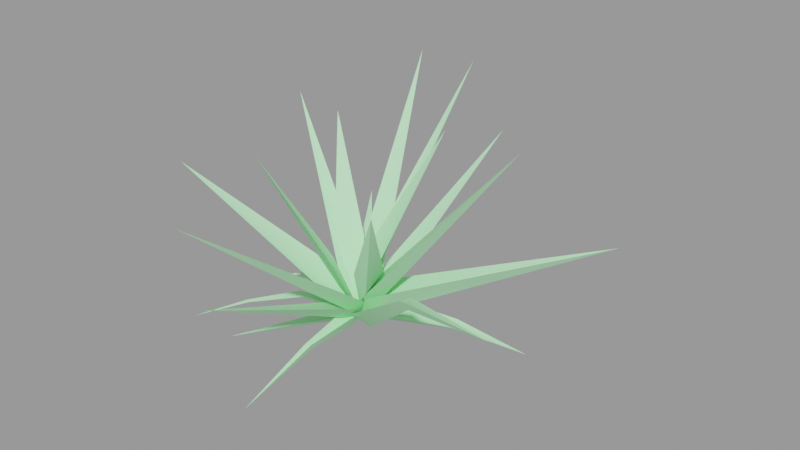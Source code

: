 # Source: spikeplant01.blend  (saved by Blender 2.92.15; exported with 4.5.12 LTS)
import bpy
from mathutils import Matrix  # noqa: F401  (used for matrix-valued properties, if any)

bpy.ops.wm.read_factory_settings(use_empty=True)
scene = bpy.context.scene
scene.name = 'spikeplant01.qc'

# ---- collections
col_spikeplant01 = bpy.data.collections.new('spikeplant01'); scene.collection.children.link(col_spikeplant01)

# ---- materials (node trees are filled in below, after node groups)
mat_spikeplant01 = bpy.data.materials.new('spikeplant01')
mat_spikeplant01.use_transparent_shadow = False
mat_spikeplant01.diffuse_color = (0.5243, 0.9993, 0.5696, 1.0)

# ---- material node trees

# ---- meshes
me_spikeplant01_reference = bpy.data.meshes.new('spikeplant01_reference')
me_spikeplant01_reference.from_pydata([(-0.003555, 0.06546, 2.119), (0.9089, 2.846, 8.771), (3.685, -0.1127, 5.123), (38.47, -1.513, 49.6), (1.89, -0.1906, 6.667), (3.956, -4.098, 9.079), (2.934, 0.1153, 11.04), (0.04707, 3.101, 7.831), (1.399, 34.94, 48.55), (-0.07582, -0.5897, 3.25), (-1.552, 4.685, 4.078), (-3.056, 3.828, 2.035), (-23.85, 30.23, 11.97), (-0.06066, -0.04993, 1.112), (-25.88, 0.5277, 0.9899), (-16.41, 0.225, 3.972), (-16.83, -0.9874, 5.121), (-3.253, -0.008046, 1.101), (-4.092, -2.579, 3.616), (0.8267, -0.5024, 0.9882), (-3.145, -0.1418, 2.714), (-4.049, 1.899, 3.315), (-16.81, 1.251, 5.035), (-16.36, 0.2311, 4.547), (4.338, -7.435, 15.78), (5.073, -4.792, 10.29), (14.96, -14.06, 34.23), (0.1219, -1.244, 4.424), (-2.415, 3.379, 17.66), (-3.447, 0.8381, 12.17), (-15.85, 10.66, 40.28), (-6.305, -1.473, 17.34), (-2.63, 0.4212, 9.491), (0.3384, 0.9198, 8.767), (4.872, 1.668, 17.66), (2.153, 2.026, 12.17), (8.381, 16.44, 40.28), (-0.8047, 4.209, 17.34), (-4.923, 1.021, 4.797), (-3.027, -3.02, 6.63), (0.008918, -4.944, 4.533), (-0.2813, -46.42, 39.88), (0.06651, -0.6221, 2.537), (50.41, -25.88, 28.07), (20.54, -12.47, 18.17), (21.97, -11.86, 16.41), (1.251, -5.075, 4.183), (4.998, -3.484, 1.632), (0.9658, -1.433, 0.7401), (12.81, 31.4, 1.264), (8.602, 17.26, 4.213), (7.195, 17.39, 2.545), (2.676, 2.001, 1.666), (1.228, 2.839, 0.444), (-0.07043, 0.02144, 1.285), (5.728, 18.45, 4.171), (-1.706, 4.972, 3.695), (1.207, 2.938, 2.184), (7.185, 17.44, 3.415), (-0.8581, 4.248, 5.733), (-3.78, 2.52, 3.461), (-29.12, 18.83, 22.07), (0.06131, -0.02431, 2.898), (3.726, 3.071, 5.781), (0.6958, 4.602, 2.542), (0.1735, 49.22, 27.89), (0.6219, -0.005519, 1.347), (2.221, 2.647, 7.012), (-1.418, 3.257, 4.825), (-17.29, 40.95, 45.67), (-0.04824, -0.005773, 1.557), (4.38, -4.023, 8.546), (3.467, 0.003777, 4.862), (-0.573, -0.6569, 0.5578), (49.26, 16.88, 27.08), (2.059, 4.393, 8.474), (4.301, 0.6669, 3.225), (-3.443, -5.138, 5.389), (0.008918, -5.477, 2.983), (-0.2813, -42.31, 21.89), (0.06651, -0.8698, 1.789), (-5.037, 1.689, 4.126), (-2.333, -0.5564, 2.717), (-0.4986, -0.7698, 2.875), (-17.05, 0.3695, 9.84), (-4.868, -2.488, 4.247), (7.647, -2.169, 15.45), (-3.409, 0.6909, 14.94), (-2.828, -0.5733, 2.357), (2.02, 1.953, 14.94), (-1.196, -5.711, 3.8), (0.2903, -4.608, 2.24), (0.03362, -0.002849, 1.286), (0.9795, -18.58, 3.412), (1.824, -17.77, 3.115), (3.989, -37.79, 0.07786), (34.36, 10.62, 0.2123), (18.59, 6.025, 2.374), (18.97, 7.775, 3.84), (2.225, 0.9049, 0.8752), (1.863, 5.712, 3.861), (-0.02536, 0.0619, 1.058), (21.55, -10.32, 18.23), (21.33, -11.61, 17.21), (4.005, -0.03446, 3.997), (3.308, -2.81, 3.72), (2.053, 1.043, 2.398), (4.37, -0.3544, 3.082), (19.78, 4.793, 3.467), (18.85, 6.029, 3.098), (-1.489, -2.11, 2.318), (-9.442, -8.87, 7.469), (-8.384, -9.221, 7.251), (-16.72, -17.13, 6.339), (-16.21, -17.33, 6.361), (-24.68, -25.16, 3.039), (-15.86, -17.74, 6.286), (-7.559, -9.953, 7.178), (-0.2526, -3.208, 2.734), (0.4003, -0.2964, 0.8444), (-3.077, -1.583, 3.171), (-0.8305, 1.717, 6.118), (-4.298, 0.7423, 6.638), (0.8155, 0.7435, 1.42), (-0.5309, -4.171, 2.637), (-1.618, -2.167, 0.6192), (-16.58, -22.72, 0.06247), (-3.354, -1.941, 2.809), (-1.588, -2.233, 1.763), (0.1008, -0.01175, 2.206), (-1.271, -5.844, 5.511), (-3.587, -2.658, 3.894), (-32.51, -18.59, 33.65), (-2.794, -1.689, 4.757), (-4.656, 1.374, 7.942), (3.2, -2.928, 6.742), (-0.1101, -3.466, 5.507), (5.018, -4.651, 13.05), (-4.172, -1.023, 5.273), (-2.64, 1.927, 3.813), (0.3456, -4.64, 0.5146), (2.011, -17.4, 2.359), (-3.071, 2.903, 4.422), (0.8103, 3.321, 4.995), (2.157, -5.45, 3.796), (2.619, -18.53, 3.782), (0.03703, 0.1766, 2.118), (-2.791, -3.019, 7.034), (-2.898, 0.8651, 5.876), (-29.5, 13.37, 40.51), (-1.776, 0.8737, 6.643), (-2.043, 3.012, 9.543), (3.2, -3.887, 5.516), (-0.1101, -4.197, 4.205), (-2.414, 3.191, 4.004), (-1.856, -2.572, 1.863), (-8.629, -9.529, 6.597), (-16.16, -17.35, 6.002), (0.1219, -0.6916, 1.409), (-0.7592, -7.099, 14.38), (-2.997, -4.183, 9.211), (-13.19, -16.15, 39.87), (-5.511, -3.086, 14.7), (-2.849, -4.149, 11.98), (-0.2526, -3.208, 2.734), (-7.559, -9.953, 7.178), (-7.559, -9.953, 7.178), (-7.559, -9.953, 7.178), (-7.559, -9.953, 7.178), (-15.86, -17.74, 6.286), (-7.559, -9.953, 7.178), (-15.86, -17.74, 6.286), (-15.86, -17.74, 6.286)], [], [(0, 1, 2), (3, 2, 1), (3, 4, 5), (5, 4, 0), (0, 4, 1), (1, 4, 3), (6, 7, 8), (9, 7, 6), (10, 11, 12), (13, 11, 10), (14, 15, 16), (17, 16, 15), (17, 18, 16), (19, 18, 17), (20, 21, 22), (21, 20, 19), (19, 20, 18), (18, 20, 23), (18, 23, 16), (14, 16, 23), (20, 22, 23), (14, 23, 22), (24, 25, 26), (27, 25, 24), (28, 29, 30), (27, 29, 28), (27, 31, 29), (30, 29, 31), (0, 2, 5), (5, 2, 3), (32, 33, 8), (8, 33, 6), (6, 33, 9), (9, 33, 32), (34, 35, 36), (27, 35, 34), (27, 37, 35), (36, 35, 37), (12, 11, 38), (13, 38, 11), (14, 22, 15), (21, 15, 22), (21, 17, 15), (19, 17, 21), (39, 40, 41), (42, 40, 39), (43, 44, 45), (46, 45, 44), (46, 47, 45), (48, 47, 46), (49, 50, 51), (52, 51, 50), (52, 53, 51), (54, 53, 52), (49, 51, 55), (53, 55, 51), (53, 56, 55), (54, 56, 53), (57, 52, 50), (52, 57, 54), (54, 57, 56), (56, 57, 58), (56, 58, 55), (49, 55, 58), (49, 58, 50), (57, 50, 58), (59, 60, 61), (62, 60, 59), (63, 64, 65), (66, 64, 63), (67, 68, 69), (70, 68, 67), (71, 72, 73), (74, 72, 71), (75, 72, 74), (73, 72, 75), (71, 76, 74), (73, 76, 71), (77, 78, 79), (80, 78, 77), (81, 82, 83), (84, 82, 81), (85, 82, 84), (83, 82, 85), (26, 25, 86), (27, 86, 25), (28, 87, 27), (27, 87, 31), (31, 87, 30), (30, 87, 28), (83, 85, 88), (84, 88, 85), (81, 88, 84), (83, 88, 81), (36, 89, 34), (34, 89, 27), (27, 89, 37), (37, 89, 36), (90, 91, 92), (91, 90, 93), (91, 93, 94), (95, 94, 93), (96, 97, 98), (99, 98, 97), (99, 100, 98), (101, 100, 99), (43, 102, 103), (104, 103, 102), (104, 105, 103), (48, 105, 104), (46, 105, 48), (105, 46, 44), (105, 44, 103), (43, 103, 44), (106, 107, 108), (107, 106, 101), (101, 106, 100), (100, 106, 109), (100, 109, 98), (96, 98, 109), (96, 109, 108), (106, 108, 109), (110, 111, 112), (112, 111, 113), (112, 113, 114), (115, 114, 113), (115, 116, 114), (114, 116, 117), (114, 117, 112), (118, 112, 117), (118, 110, 112), (119, 110, 118), (120, 110, 119), (110, 120, 111), (67, 121, 70), (70, 121, 122), (122, 121, 69), (69, 121, 67), (123, 124, 125), (126, 125, 124), (123, 125, 127), (127, 125, 126), (126, 128, 127), (127, 128, 123), (123, 128, 124), (124, 128, 126), (43, 45, 102), (47, 102, 45), (47, 104, 102), (48, 104, 47), (129, 130, 131), (132, 131, 130), (132, 133, 134), (134, 133, 129), (129, 133, 130), (130, 133, 132), (96, 108, 97), (107, 97, 108), (107, 99, 97), (101, 99, 107), (129, 131, 134), (134, 131, 132), (41, 40, 135), (42, 135, 40), (135, 136, 41), (41, 136, 39), (39, 136, 42), (42, 136, 135), (26, 137, 24), (24, 137, 27), (27, 137, 86), (86, 137, 26), (62, 138, 60), (61, 60, 138), (59, 139, 62), (62, 139, 138), (138, 139, 61), (61, 139, 59), (92, 140, 90), (90, 140, 141), (90, 141, 93), (95, 93, 141), (65, 64, 142), (66, 142, 64), (142, 143, 65), (65, 143, 63), (63, 143, 66), (66, 143, 142), (92, 144, 140), (140, 144, 145), (140, 145, 141), (95, 141, 145), (146, 147, 148), (149, 148, 147), (149, 150, 151), (151, 150, 146), (146, 150, 147), (147, 150, 149), (92, 91, 144), (144, 91, 94), (144, 94, 145), (95, 145, 94), (146, 148, 151), (151, 148, 149), (69, 68, 122), (70, 122, 68), (74, 76, 75), (73, 75, 76), (79, 78, 152), (80, 152, 78), (152, 153, 79), (79, 153, 77), (77, 153, 80), (80, 153, 152), (38, 154, 12), (12, 154, 10), (10, 154, 13), (13, 154, 38), (8, 7, 32), (9, 32, 7), (119, 118, 155), (155, 118, 117), (155, 117, 156), (156, 117, 116), (156, 116, 157), (115, 157, 116), (158, 159, 160), (161, 160, 159), (162, 160, 161), (158, 160, 162), (162, 163, 158), (158, 163, 159), (159, 163, 161), (161, 163, 162), (119, 155, 120), (120, 155, 156), (120, 156, 111), (157, 111, 156), (157, 113, 111), (115, 113, 157), (164, 165, 166), (167, 168, 169), (170, 171, 172)])
me_spikeplant01_reference.polygons.foreach_set('use_smooth', [True] * 243)
_k = set([(0, 1), (0, 2), (0, 5), (1, 3), (2, 3), (3, 5), (6, 8), (6, 9), (7, 8), (7, 9), (8, 32), (9, 32), (10, 12), (10, 13), (11, 12), (11, 13), (12, 38), (13, 38), (14, 15), (14, 16), (14, 22), (14, 23), (15, 17), (16, 18), (17, 19), (18, 19), (19, 21), (21, 22), (24, 26), (24, 27), (25, 26), (25, 27), (26, 86), (27, 28), (27, 31), (27, 34), (27, 37), (27, 86), (28, 30), (29, 30), (30, 31), (34, 36), (35, 36), (36, 37), (39, 41), (39, 42), (40, 41), (40, 42), (41, 135), (42, 135), (43, 44), (43, 45), (43, 102), (43, 103), (44, 46), (45, 47), (46, 48), (47, 48), (48, 104), (49, 50), (49, 51), (49, 55), (50, 52), (51, 53), (52, 54), (53, 54), (54, 56), (55, 56), (59, 61), (59, 62), (60, 61), (60, 62), (61, 138), (62, 138), (63, 65), (63, 66), (64, 65), (64, 66), (65, 142), (66, 142), (67, 69), (67, 70), (68, 69), (68, 70), (69, 122), (70, 122), (71, 73), (71, 74), (72, 73), (72, 74), (73, 75), (73, 76), (74, 75), (74, 76), (77, 79), (77, 80), (78, 79), (78, 80), (79, 152), (80, 152), (81, 83), (81, 84), (82, 83), (83, 85), (83, 88), (84, 85), (90, 92), (90, 93), (91, 92), (91, 94), (92, 140), (92, 144), (93, 95), (94, 95), (95, 141), (95, 145), (96, 97), (96, 98), (96, 108), (97, 99), (98, 100), (99, 101), (100, 101), (101, 107), (102, 104), (107, 108), (111, 113), (111, 120), (113, 115), (115, 116), (115, 157), (116, 117), (117, 118), (118, 119), (119, 120), (119, 155), (123, 124), (123, 125), (123, 127), (124, 126), (125, 126), (126, 127), (129, 130), (129, 131), (129, 134), (130, 132), (131, 132), (132, 134), (140, 141), (144, 145), (146, 147), (146, 148), (146, 151), (147, 149), (148, 149), (149, 151), (155, 156), (156, 157), (158, 159), (158, 160), (158, 162), (159, 161), (161, 162)])
me_spikeplant01_reference.attributes.new('sharp_edge', 'BOOLEAN', 'EDGE').data.foreach_set('value', [ (min(e.vertices), max(e.vertices)) in _k for e in me_spikeplant01_reference.edges])
_uv = me_spikeplant01_reference.uv_layers.new(name='UVMap')
_uv.uv.foreach_set('vector', [0.3744, 0.0361, 0.2711, 0.1288, 0.3744, 0.101, 0.374, 0.9528, 0.3744, 0.101, 0.2711, 0.1288, 0.1511, 0.9531, 0.1507, 0.1002, 0.04853, 0.1291, 0.04853, 0.1291, 0.1507, 0.1002, 0.1506, 0.03638, 0.1506, 0.03638, 0.1507, 0.1002, 0.254, 0.1291, 0.254, 0.1291, 0.1507, 0.1002, 0.1511, 0.9531, 0.4765, 0.1288, 0.3744, 0.101, 0.374, 0.9528, 0.3744, 0.0361, 0.3744, 0.101, 0.4765, 0.1288, 0.9534, 0.1288, 0.8513, 0.101, 0.8508, 0.9528, 0.8513, 0.0361, 0.8513, 0.101, 0.9534, 0.1288, 0.8508, 0.9528, 0.8511, 0.5269, 0.7994, 0.5408, 0.8513, 0.101, 0.7994, 0.5408, 0.8511, 0.5269, 0.8513, 0.101, 0.7479, 0.1288, 0.7994, 0.5408, 0.8513, 0.0361, 0.7479, 0.1288, 0.8513, 0.101, 0.6261, 0.1002, 0.5239, 0.1291, 0.5752, 0.5411, 0.5239, 0.1291, 0.6261, 0.1002, 0.626, 0.03638, 0.626, 0.03638, 0.6261, 0.1002, 0.7294, 0.1291, 0.7294, 0.1291, 0.6261, 0.1002, 0.6263, 0.5267, 0.7294, 0.1291, 0.6263, 0.5267, 0.6779, 0.5411, 0.6265, 0.9531, 0.6779, 0.5411, 0.6263, 0.5267, 0.6261, 0.1002, 0.5752, 0.5411, 0.6263, 0.5267, 0.6265, 0.9531, 0.6263, 0.5267, 0.5752, 0.5411, 0.4765, 0.1288, 0.3744, 0.101, 0.374, 0.9528, 0.3744, 0.0361, 0.3744, 0.101, 0.4765, 0.1288, 0.4765, 0.1288, 0.3744, 0.101, 0.374, 0.9528, 0.3744, 0.0361, 0.3744, 0.101, 0.4765, 0.1288, 0.3744, 0.0361, 0.2711, 0.1288, 0.3744, 0.101, 0.374, 0.9528, 0.3744, 0.101, 0.2711, 0.1288, 0.3744, 0.0361, 0.3744, 0.101, 0.4765, 0.1288, 0.4765, 0.1288, 0.3744, 0.101, 0.374, 0.9528, 0.254, 0.1291, 0.1507, 0.1002, 0.1511, 0.9531, 0.1511, 0.9531, 0.1507, 0.1002, 0.04853, 0.1291, 0.04853, 0.1291, 0.1507, 0.1002, 0.1506, 0.03638, 0.1506, 0.03638, 0.1507, 0.1002, 0.254, 0.1291, 0.4765, 0.1288, 0.3744, 0.101, 0.374, 0.9528, 0.3744, 0.0361, 0.3744, 0.101, 0.4765, 0.1288, 0.3744, 0.0361, 0.2711, 0.1288, 0.3744, 0.101, 0.374, 0.9528, 0.3744, 0.101, 0.2711, 0.1288, 0.8508, 0.9528, 0.8513, 0.101, 0.7479, 0.1288, 0.8513, 0.0361, 0.7479, 0.1288, 0.8513, 0.101, 0.8508, 0.9528, 0.9021, 0.5408, 0.8511, 0.5269, 0.9534, 0.1288, 0.8511, 0.5269, 0.9021, 0.5408, 0.9534, 0.1288, 0.8513, 0.101, 0.8511, 0.5269, 0.8513, 0.0361, 0.8513, 0.101, 0.9534, 0.1288, 0.4765, 0.1288, 0.3744, 0.101, 0.374, 0.9528, 0.3744, 0.0361, 0.3744, 0.101, 0.4765, 0.1288, 0.374, 0.9528, 0.4253, 0.5408, 0.3742, 0.5269, 0.4765, 0.1288, 0.3742, 0.5269, 0.4253, 0.5408, 0.4765, 0.1288, 0.3744, 0.101, 0.3742, 0.5269, 0.3744, 0.0361, 0.3744, 0.101, 0.4765, 0.1288, 0.8508, 0.9528, 0.9021, 0.5408, 0.8511, 0.5269, 0.9534, 0.1288, 0.8511, 0.5269, 0.9021, 0.5408, 0.9534, 0.1288, 0.8513, 0.101, 0.8511, 0.5269, 0.8513, 0.0361, 0.8513, 0.101, 0.9534, 0.1288, 0.8508, 0.9528, 0.8511, 0.5269, 0.7994, 0.5408, 0.8513, 0.101, 0.7994, 0.5408, 0.8511, 0.5269, 0.8513, 0.101, 0.7479, 0.1288, 0.7994, 0.5408, 0.8513, 0.0361, 0.7479, 0.1288, 0.8513, 0.101, 0.6261, 0.1002, 0.5239, 0.1291, 0.5752, 0.5411, 0.5239, 0.1291, 0.6261, 0.1002, 0.626, 0.03638, 0.626, 0.03638, 0.6261, 0.1002, 0.7294, 0.1291, 0.7294, 0.1291, 0.6261, 0.1002, 0.6263, 0.5267, 0.7294, 0.1291, 0.6263, 0.5267, 0.6779, 0.5411, 0.6265, 0.9531, 0.6779, 0.5411, 0.6263, 0.5267, 0.6265, 0.9531, 0.6263, 0.5267, 0.5752, 0.5411, 0.6261, 0.1002, 0.5752, 0.5411, 0.6263, 0.5267, 0.4765, 0.1288, 0.3744, 0.101, 0.374, 0.9528, 0.3744, 0.0361, 0.3744, 0.101, 0.4765, 0.1288, 0.4765, 0.1288, 0.3744, 0.101, 0.374, 0.9528, 0.3744, 0.0361, 0.3744, 0.101, 0.4765, 0.1288, 0.4765, 0.1288, 0.3744, 0.101, 0.374, 0.9528, 0.3744, 0.0361, 0.3744, 0.101, 0.4765, 0.1288, 0.04853, 0.1291, 0.1507, 0.1002, 0.1506, 0.03638, 0.1511, 0.9531, 0.1507, 0.1002, 0.04853, 0.1291, 0.254, 0.1291, 0.1507, 0.1002, 0.1511, 0.9531, 0.1506, 0.03638, 0.1507, 0.1002, 0.254, 0.1291, 0.4765, 0.1288, 0.3744, 0.101, 0.374, 0.9528, 0.3744, 0.0361, 0.3744, 0.101, 0.4765, 0.1288, 0.4765, 0.1288, 0.3744, 0.101, 0.374, 0.9528, 0.3744, 0.0361, 0.3744, 0.101, 0.4765, 0.1288, 0.5239, 0.1291, 0.6261, 0.1002, 0.626, 0.03638, 0.6265, 0.9531, 0.6261, 0.1002, 0.5239, 0.1291, 0.7294, 0.1291, 0.6261, 0.1002, 0.6265, 0.9531, 0.626, 0.03638, 0.6261, 0.1002, 0.7294, 0.1291, 0.374, 0.9528, 0.3744, 0.101, 0.2711, 0.1288, 0.3744, 0.0361, 0.2711, 0.1288, 0.3744, 0.101, 0.04853, 0.1291, 0.1507, 0.1002, 0.1506, 0.03638, 0.1506, 0.03638, 0.1507, 0.1002, 0.254, 0.1291, 0.254, 0.1291, 0.1507, 0.1002, 0.1511, 0.9531, 0.1511, 0.9531, 0.1507, 0.1002, 0.04853, 0.1291, 0.8513, 0.0361, 0.7479, 0.1288, 0.8513, 0.101, 0.8508, 0.9528, 0.8513, 0.101, 0.7479, 0.1288, 0.9534, 0.1288, 0.8513, 0.101, 0.8508, 0.9528, 0.8513, 0.0361, 0.8513, 0.101, 0.9534, 0.1288, 0.1511, 0.9531, 0.1507, 0.1002, 0.04853, 0.1291, 0.04853, 0.1291, 0.1507, 0.1002, 0.1506, 0.03638, 0.1506, 0.03638, 0.1507, 0.1002, 0.254, 0.1291, 0.254, 0.1291, 0.1507, 0.1002, 0.1511, 0.9531, 0.5239, 0.1291, 0.6261, 0.1002, 0.626, 0.03638, 0.6261, 0.1002, 0.5239, 0.1291, 0.5752, 0.5411, 0.6261, 0.1002, 0.5752, 0.5411, 0.6263, 0.5267, 0.6265, 0.9531, 0.6263, 0.5267, 0.5752, 0.5411, 0.8508, 0.9528, 0.8511, 0.5269, 0.7994, 0.5408, 0.8513, 0.101, 0.7994, 0.5408, 0.8511, 0.5269, 0.8513, 0.101, 0.7479, 0.1288, 0.7994, 0.5408, 0.8513, 0.0361, 0.7479, 0.1288, 0.8513, 0.101, 0.1511, 0.9531, 0.2025, 0.5411, 0.1509, 0.5267, 0.254, 0.1291, 0.1509, 0.5267, 0.2025, 0.5411, 0.254, 0.1291, 0.1507, 0.1002, 0.1509, 0.5267, 0.1506, 0.03638, 0.1507, 0.1002, 0.254, 0.1291, 0.04853, 0.1291, 0.1507, 0.1002, 0.1506, 0.03638, 0.1507, 0.1002, 0.04853, 0.1291, 0.09981, 0.5411, 0.1507, 0.1002, 0.09981, 0.5411, 0.1509, 0.5267, 0.1511, 0.9531, 0.1509, 0.5267, 0.09981, 0.5411, 0.6261, 0.1002, 0.5239, 0.1291, 0.5752, 0.5411, 0.5239, 0.1291, 0.6261, 0.1002, 0.626, 0.03638, 0.626, 0.03638, 0.6261, 0.1002, 0.7294, 0.1291, 0.7294, 0.1291, 0.6261, 0.1002, 0.6263, 0.5267, 0.7294, 0.1291, 0.6263, 0.5267, 0.6779, 0.5411, 0.6265, 0.9531, 0.6779, 0.5411, 0.6263, 0.5267, 0.6265, 0.9531, 0.6263, 0.5267, 0.5752, 0.5411, 0.6261, 0.1002, 0.5752, 0.5411, 0.6263, 0.5267, 0.6261, 0.1002, 0.5581, 0.4038, 0.6262, 0.3845, 0.6262, 0.3845, 0.5581, 0.4038, 0.5923, 0.6785, 0.6262, 0.3845, 0.5923, 0.6785, 0.6263, 0.6688, 0.6265, 0.9531, 0.6263, 0.6688, 0.5923, 0.6785, 0.6265, 0.9531, 0.6608, 0.6785, 0.6263, 0.6688, 0.6263, 0.6688, 0.6608, 0.6785, 0.6951, 0.4038, 0.6263, 0.6688, 0.6951, 0.4038, 0.6262, 0.3845, 0.7294, 0.1291, 0.6262, 0.3845, 0.6951, 0.4038, 0.7294, 0.1291, 0.6261, 0.1002, 0.6262, 0.3845, 0.626, 0.03638, 0.6261, 0.1002, 0.7294, 0.1291, 0.5239, 0.1291, 0.6261, 0.1002, 0.626, 0.03638, 0.6261, 0.1002, 0.5239, 0.1291, 0.5581, 0.4038, 0.04853, 0.1291, 0.1507, 0.1002, 0.1506, 0.03638, 0.1506, 0.03638, 0.1507, 0.1002, 0.254, 0.1291, 0.254, 0.1291, 0.1507, 0.1002, 0.1511, 0.9531, 0.1511, 0.9531, 0.1507, 0.1002, 0.04853, 0.1291, 0.8513, 0.0361, 0.7479, 0.1288, 0.8513, 0.101, 0.8508, 0.9528, 0.8513, 0.101, 0.7479, 0.1288, 0.8513, 0.0361, 0.8513, 0.101, 0.9534, 0.1288, 0.9534, 0.1288, 0.8513, 0.101, 0.8508, 0.9528, 0.6265, 0.9531, 0.6261, 0.1002, 0.5239, 0.1291, 0.5239, 0.1291, 0.6261, 0.1002, 0.626, 0.03638, 0.626, 0.03638, 0.6261, 0.1002, 0.7294, 0.1291, 0.7294, 0.1291, 0.6261, 0.1002, 0.6265, 0.9531, 0.374, 0.9528, 0.3742, 0.5269, 0.3225, 0.5408, 0.3744, 0.101, 0.3225, 0.5408, 0.3742, 0.5269, 0.3744, 0.101, 0.2711, 0.1288, 0.3225, 0.5408, 0.3744, 0.0361, 0.2711, 0.1288, 0.3744, 0.101, 0.3744, 0.0361, 0.2711, 0.1288, 0.3744, 0.101, 0.374, 0.9528, 0.3744, 0.101, 0.2711, 0.1288, 0.1511, 0.9531, 0.1507, 0.1002, 0.04853, 0.1291, 0.04853, 0.1291, 0.1507, 0.1002, 0.1506, 0.03638, 0.1506, 0.03638, 0.1507, 0.1002, 0.254, 0.1291, 0.254, 0.1291, 0.1507, 0.1002, 0.1511, 0.9531, 0.8508, 0.9528, 0.9021, 0.5408, 0.8511, 0.5269, 0.9534, 0.1288, 0.8511, 0.5269, 0.9021, 0.5408, 0.9534, 0.1288, 0.8513, 0.101, 0.8511, 0.5269, 0.8513, 0.0361, 0.8513, 0.101, 0.9534, 0.1288, 0.3744, 0.0361, 0.3744, 0.101, 0.4765, 0.1288, 0.4765, 0.1288, 0.3744, 0.101, 0.374, 0.9528, 0.374, 0.9528, 0.3744, 0.101, 0.2711, 0.1288, 0.3744, 0.0361, 0.2711, 0.1288, 0.3744, 0.101, 0.254, 0.1291, 0.1507, 0.1002, 0.1511, 0.9531, 0.1511, 0.9531, 0.1507, 0.1002, 0.04853, 0.1291, 0.04853, 0.1291, 0.1507, 0.1002, 0.1506, 0.03638, 0.1506, 0.03638, 0.1507, 0.1002, 0.254, 0.1291, 0.1511, 0.9531, 0.1507, 0.1002, 0.04853, 0.1291, 0.04853, 0.1291, 0.1507, 0.1002, 0.1506, 0.03638, 0.1506, 0.03638, 0.1507, 0.1002, 0.254, 0.1291, 0.254, 0.1291, 0.1507, 0.1002, 0.1511, 0.9531, 0.3744, 0.0361, 0.2711, 0.1288, 0.3744, 0.101, 0.374, 0.9528, 0.3744, 0.101, 0.2711, 0.1288, 0.04853, 0.1291, 0.1507, 0.1002, 0.1506, 0.03638, 0.1506, 0.03638, 0.1507, 0.1002, 0.254, 0.1291, 0.254, 0.1291, 0.1507, 0.1002, 0.1511, 0.9531, 0.1511, 0.9531, 0.1507, 0.1002, 0.04853, 0.1291, 0.8513, 0.0361, 0.8513, 0.101, 0.9534, 0.1288, 0.9534, 0.1288, 0.8513, 0.101, 0.8511, 0.5269, 0.9534, 0.1288, 0.8511, 0.5269, 0.9021, 0.5408, 0.8508, 0.9528, 0.9021, 0.5408, 0.8511, 0.5269, 0.374, 0.9528, 0.3744, 0.101, 0.2711, 0.1288, 0.3744, 0.0361, 0.2711, 0.1288, 0.3744, 0.101, 0.254, 0.1291, 0.1507, 0.1002, 0.1511, 0.9531, 0.1511, 0.9531, 0.1507, 0.1002, 0.04853, 0.1291, 0.04853, 0.1291, 0.1507, 0.1002, 0.1506, 0.03638, 0.1506, 0.03638, 0.1507, 0.1002, 0.254, 0.1291, 0.8513, 0.0361, 0.7479, 0.1288, 0.8513, 0.101, 0.8513, 0.101, 0.7479, 0.1288, 0.7994, 0.5408, 0.8513, 0.101, 0.7994, 0.5408, 0.8511, 0.5269, 0.8508, 0.9528, 0.8511, 0.5269, 0.7994, 0.5408, 0.3744, 0.0361, 0.2711, 0.1288, 0.3744, 0.101, 0.374, 0.9528, 0.3744, 0.101, 0.2711, 0.1288, 0.1511, 0.9531, 0.1507, 0.1002, 0.04853, 0.1291, 0.04853, 0.1291, 0.1507, 0.1002, 0.1506, 0.03638, 0.1506, 0.03638, 0.1507, 0.1002, 0.254, 0.1291, 0.254, 0.1291, 0.1507, 0.1002, 0.1511, 0.9531, 0.626, 0.03638, 0.6261, 0.1002, 0.7294, 0.1291, 0.7294, 0.1291, 0.6261, 0.1002, 0.6263, 0.5267, 0.7294, 0.1291, 0.6263, 0.5267, 0.6779, 0.5411, 0.6265, 0.9531, 0.6779, 0.5411, 0.6263, 0.5267, 0.3744, 0.0361, 0.3744, 0.101, 0.4765, 0.1288, 0.4765, 0.1288, 0.3744, 0.101, 0.374, 0.9528, 0.374, 0.9528, 0.3744, 0.101, 0.2711, 0.1288, 0.3744, 0.0361, 0.2711, 0.1288, 0.3744, 0.101, 0.374, 0.9528, 0.3744, 0.101, 0.2711, 0.1288, 0.3744, 0.0361, 0.2711, 0.1288, 0.3744, 0.101, 0.374, 0.9528, 0.3744, 0.101, 0.2711, 0.1288, 0.3744, 0.0361, 0.2711, 0.1288, 0.3744, 0.101, 0.254, 0.1291, 0.1507, 0.1002, 0.1511, 0.9531, 0.1511, 0.9531, 0.1507, 0.1002, 0.04853, 0.1291, 0.04853, 0.1291, 0.1507, 0.1002, 0.1506, 0.03638, 0.1506, 0.03638, 0.1507, 0.1002, 0.254, 0.1291, 0.7294, 0.1291, 0.6261, 0.1002, 0.6265, 0.9531, 0.6265, 0.9531, 0.6261, 0.1002, 0.5239, 0.1291, 0.5239, 0.1291, 0.6261, 0.1002, 0.626, 0.03638, 0.626, 0.03638, 0.6261, 0.1002, 0.7294, 0.1291, 0.374, 0.9528, 0.3744, 0.101, 0.2711, 0.1288, 0.3744, 0.0361, 0.2711, 0.1288, 0.3744, 0.101, 0.8513, 0.0361, 0.7479, 0.1288, 0.8513, 0.101, 0.8513, 0.101, 0.7479, 0.1288, 0.7822, 0.4035, 0.8513, 0.101, 0.7822, 0.4035, 0.8511, 0.3849, 0.8511, 0.3849, 0.7822, 0.4035, 0.8165, 0.6782, 0.8511, 0.3849, 0.8165, 0.6782, 0.851, 0.6689, 0.8508, 0.9528, 0.851, 0.6689, 0.8165, 0.6782, 0.3744, 0.0361, 0.2711, 0.1288, 0.3744, 0.101, 0.374, 0.9528, 0.3744, 0.101, 0.2711, 0.1288, 0.4765, 0.1288, 0.3744, 0.101, 0.374, 0.9528, 0.3744, 0.0361, 0.3744, 0.101, 0.4765, 0.1288, 0.04853, 0.1291, 0.1507, 0.1002, 0.1506, 0.03638, 0.1506, 0.03638, 0.1507, 0.1002, 0.254, 0.1291, 0.254, 0.1291, 0.1507, 0.1002, 0.1511, 0.9531, 0.1511, 0.9531, 0.1507, 0.1002, 0.04853, 0.1291, 0.8513, 0.0361, 0.8513, 0.101, 0.9534, 0.1288, 0.9534, 0.1288, 0.8513, 0.101, 0.8511, 0.3849, 0.9534, 0.1288, 0.8511, 0.3849, 0.9192, 0.4035, 0.851, 0.6689, 0.9192, 0.4035, 0.8511, 0.3849, 0.851, 0.6689, 0.885, 0.6782, 0.9192, 0.4035, 0.8508, 0.9528, 0.885, 0.6782, 0.851, 0.6689, 0.7294, 0.1291, 0.6951, 0.4038, 0.6951, 0.4038, 0.6951, 0.4038, 0.6951, 0.4038, 0.6608, 0.6785, 0.6951, 0.4038, 0.6608, 0.6785, 0.6608, 0.6785])
_uv.active_render = True
_uv = me_spikeplant01_reference.uv_layers.new(name='lightmap')
_uv.uv.foreach_set('vector', [0.8939, 0.7507, 0.9449, 0.6463, 0.9449, 0.7507, 0.2172, 0.4275, 0.4304, 0.3231, 0.2172, 0.3231, 0.4314, 0.002002, 0.3263, 0.2138, 0.4314, 0.2138, 0.2182, 0.9654, 0.3233, 0.9654, 0.3233, 0.9148, 0.3233, 0.5926, 0.3233, 0.6433, 0.2723, 0.6433, 0.8909, 0.2138, 0.8669, 0.2138, 0.8909, 0.002002, 0.2152, 0.5896, 0.2152, 0.5389, 0.002002, 0.5896, 0.972, 0.4315, 0.972, 0.5359, 0.9209, 0.5359, 0.2152, 0.9923, 0.2152, 0.9684, 0.002002, 0.9923, 0.4585, 0.3241, 0.4585, 0.3748, 0.4344, 0.3748, 0.7588, 0.9923, 0.8639, 0.9923, 0.8639, 0.9684, 0.9449, 0.2168, 0.9209, 0.4285, 0.9449, 0.4285, 0.2152, 0.7, 0.2152, 0.7507, 0.002002, 0.7507, 0.7017, 0.8074, 0.6507, 0.8581, 0.7017, 0.8581, 0.5395, 0.9416, 0.5395, 0.9654, 0.3263, 0.9654, 0.2182, 0.5896, 0.2693, 0.5896, 0.2693, 0.5389, 0.3233, 0.5389, 0.3233, 0.5896, 0.2723, 0.5896, 0.7017, 0.2138, 0.6507, 0.2138, 0.7017, 0.002002, 0.6507, 0.8849, 0.8639, 0.8849, 0.8639, 0.8611, 0.999, 0.2168, 0.999, 0.3211, 0.975, 0.3211, 0.9855, 0.002002, 0.975, 0.2138, 0.9855, 0.2138, 0.8659, 0.2128, 0.8899, 0.001001, 0.8659, 0.001001, 0.2152, 0.3211, 0.2152, 0.2168, 0.002002, 0.3211, 0.7558, 0.4315, 0.7558, 0.5359, 0.6507, 0.5359, 0.4314, 0.3211, 0.4314, 0.2168, 0.2182, 0.3211, 0.5395, 0.4315, 0.5395, 0.5359, 0.4344, 0.5359, 0.6476, 0.2168, 0.5425, 0.3211, 0.6476, 0.3211, 0.3233, 0.002002, 0.2182, 0.2138, 0.3233, 0.2138, 0.2172, 0.9644, 0.2172, 0.9138, 0.3223, 0.9138, 0.3253, 0.001001, 0.4304, 0.001001, 0.3253, 0.2128, 0.001001, 0.5379, 0.001001, 0.5886, 0.2142, 0.5379, 0.7558, 0.002002, 0.7047, 0.2138, 0.7558, 0.2138, 0.8939, 0.8581, 0.9449, 0.8581, 0.9449, 0.7537, 0.9199, 0.5349, 0.9199, 0.4305, 0.971, 0.4305, 0.2172, 0.2158, 0.2172, 0.3201, 0.4304, 0.2158, 0.4334, 0.5349, 0.4334, 0.4305, 0.5385, 0.4305, 0.5415, 0.3201, 0.6466, 0.2158, 0.5415, 0.2158, 0.2172, 0.2128, 0.3223, 0.001001, 0.2172, 0.001001, 0.002002, 0.8044, 0.2152, 0.8044, 0.2152, 0.7537, 0.1071, 0.5926, 0.05606, 0.6433, 0.1071, 0.6433, 0.8629, 0.9674, 0.7578, 0.9913, 0.7578, 0.9674, 0.9449, 0.002002, 0.9449, 0.2138, 0.9209, 0.2138, 0.6476, 0.7507, 0.6476, 0.7, 0.4344, 0.7507, 0.1071, 0.6463, 0.1071, 0.697, 0.05606, 0.697, 0.7588, 0.6433, 0.8098, 0.6433, 0.8098, 0.4315, 0.7017, 0.3241, 0.7017, 0.3748, 0.6507, 0.3748, 0.9179, 0.2168, 0.8939, 0.4285, 0.9179, 0.4285, 0.2182, 0.9118, 0.4314, 0.8611, 0.4314, 0.9118, 0.7588, 0.2138, 0.8098, 0.2138, 0.8098, 0.002002, 0.1101, 0.697, 0.1612, 0.697, 0.1612, 0.6463, 0.972, 0.2168, 0.972, 0.4285, 0.9479, 0.4285, 0.5425, 0.9654, 0.7558, 0.9654, 0.7558, 0.9416, 0.8939, 0.6433, 0.9179, 0.6433, 0.9179, 0.4315, 0.5395, 0.3778, 0.5395, 0.4285, 0.5155, 0.4285, 0.9469, 0.4275, 0.971, 0.2158, 0.9469, 0.2158, 0.2182, 0.8581, 0.4314, 0.8074, 0.4314, 0.8581, 0.4314, 0.6463, 0.4314, 0.697, 0.2182, 0.697, 0.1642, 0.697, 0.2152, 0.6463, 0.2152, 0.697, 0.2152, 0.9386, 0.2152, 0.9148, 0.002002, 0.9386, 0.4615, 0.3748, 0.4855, 0.3748, 0.4855, 0.3241, 0.2683, 0.5379, 0.2172, 0.5379, 0.2172, 0.5886, 0.2172, 0.6453, 0.2172, 0.696, 0.4304, 0.6453, 0.7588, 0.9654, 0.972, 0.9654, 0.972, 0.9416, 0.972, 0.002002, 0.972, 0.2138, 0.9479, 0.2138, 0.9469, 0.2128, 0.971, 0.001001, 0.9469, 0.001001, 0.971, 0.9406, 0.7578, 0.9644, 0.7578, 0.9406, 0.5425, 0.5359, 0.5936, 0.5359, 0.5936, 0.3241, 0.1612, 0.5926, 0.1612, 0.6433, 0.1101, 0.6433, 0.4314, 0.7507, 0.4314, 0.7, 0.2182, 0.7507, 0.2713, 0.5886, 0.2713, 0.5379, 0.3223, 0.5379, 0.5966, 0.5359, 0.6476, 0.5359, 0.6476, 0.3241, 0.05305, 0.6463, 0.05305, 0.697, 0.002002, 0.697, 0.6507, 0.3211, 0.7558, 0.3211, 0.7558, 0.2168, 0.2152, 0.002002, 0.1101, 0.2138, 0.2152, 0.2138, 0.1091, 0.001001, 0.2142, 0.001001, 0.1091, 0.2128, 0.6496, 0.3201, 0.6496, 0.2158, 0.7548, 0.2158, 0.2152, 0.4285, 0.2152, 0.3241, 0.002002, 0.4285, 0.5425, 0.6433, 0.6476, 0.6433, 0.6476, 0.5389, 0.5395, 0.5896, 0.5395, 0.5389, 0.3263, 0.5896, 0.7017, 0.7537, 0.7017, 0.8044, 0.6507, 0.8044, 0.4585, 0.3778, 0.4585, 0.4285, 0.4344, 0.4285, 0.002002, 0.8581, 0.2152, 0.8074, 0.2152, 0.8581, 0.7017, 0.7507, 0.6507, 0.7507, 0.7017, 0.5389, 0.4885, 0.4285, 0.5125, 0.4285, 0.5125, 0.3778, 0.2142, 0.2158, 0.001001, 0.3201, 0.001001, 0.2158, 0.6496, 0.5349, 0.7548, 0.4305, 0.6496, 0.4305, 0.6476, 0.8074, 0.6476, 0.8581, 0.4344, 0.8581, 0.8639, 0.002002, 0.8639, 0.2138, 0.8128, 0.2138, 0.8639, 0.6433, 0.8128, 0.6433, 0.8639, 0.4315, 0.8639, 0.2168, 0.8128, 0.4285, 0.8639, 0.4285, 0.4885, 0.3748, 0.5125, 0.3241, 0.5125, 0.3748, 0.6496, 0.7497, 0.7007, 0.5379, 0.6496, 0.5379, 0.001001, 0.8064, 0.001001, 0.8571, 0.2142, 0.8064, 0.4615, 0.4285, 0.4855, 0.4285, 0.4855, 0.3778, 0.8118, 0.4275, 0.8629, 0.2158, 0.8118, 0.2158, 0.4314, 0.4315, 0.4314, 0.4822, 0.2182, 0.4822, 0.6466, 0.8064, 0.4334, 0.8064, 0.4334, 0.8571, 0.8118, 0.4305, 0.8629, 0.4305, 0.8118, 0.6423, 0.5155, 0.3748, 0.5395, 0.3748, 0.5395, 0.3241, 0.3253, 0.9644, 0.3253, 0.9406, 0.5385, 0.9406, 0.974, 0.2128, 0.9845, 0.001001, 0.974, 0.001001, 0.9585, 0.6463, 0.9479, 0.8581, 0.9585, 0.8581, 0.8909, 0.6463, 0.8669, 0.8581, 0.8909, 0.8581, 0.6507, 0.9118, 0.8639, 0.8879, 0.8639, 0.9118, 0.002002, 0.2138, 0.1071, 0.2138, 0.1071, 0.002002, 0.7558, 0.9684, 0.6507, 0.9923, 0.7558, 0.9923, 0.3263, 0.9386, 0.5395, 0.9148, 0.5395, 0.9386, 0.9179, 0.002002, 0.9179, 0.2138, 0.8939, 0.2138, 0.2152, 0.8611, 0.2152, 0.9118, 0.002002, 0.9118, 0.2693, 0.5926, 0.2693, 0.6433, 0.2182, 0.6433, 0.2683, 0.5916, 0.2172, 0.5916, 0.2172, 0.6423, 0.2172, 0.8601, 0.2172, 0.9107, 0.4304, 0.8601, 0.8929, 0.2128, 0.9169, 0.001001, 0.8929, 0.001001, 0.5385, 0.9138, 0.3253, 0.9138, 0.3253, 0.9376, 0.8899, 0.6453, 0.8659, 0.6453, 0.8659, 0.8571, 0.4875, 0.4275, 0.4875, 0.3768, 0.5115, 0.3768, 0.6496, 0.9913, 0.6496, 0.9674, 0.7548, 0.9674, 0.001001, 0.001001, 0.1061, 0.001001, 0.001001, 0.2128, 0.2142, 0.9138, 0.001001, 0.9138, 0.001001, 0.9376, 0.8909, 0.2168, 0.8909, 0.4285, 0.8669, 0.4285, 0.8659, 0.4275, 0.8899, 0.2158, 0.8659, 0.2158, 0.8629, 0.8869, 0.6496, 0.9107, 0.6496, 0.8869, 0.4344, 0.9789, 0.6476, 0.9684, 0.6476, 0.9789, 0.9615, 0.8581, 0.972, 0.8581, 0.972, 0.6463, 0.9787, 0.5389, 0.975, 0.7507, 0.9787, 0.7507, 0.4344, 0.9923, 0.6476, 0.9886, 0.6476, 0.9923, 0.4344, 0.9856, 0.6476, 0.9856, 0.6476, 0.9819, 0.974, 0.5379, 0.9777, 0.5379, 0.974, 0.7497, 0.6466, 0.9674, 0.4334, 0.9779, 0.4334, 0.9674, 0.9855, 0.3241, 0.975, 0.5359, 0.9855, 0.5359, 0.8669, 0.6433, 0.8909, 0.6433, 0.8909, 0.4315, 0.5145, 0.4275, 0.5145, 0.3768, 0.5385, 0.3768, 0.9209, 0.6433, 0.9449, 0.6433, 0.9449, 0.5926, 0.8899, 0.4305, 0.8659, 0.4305, 0.8659, 0.6423, 0.9209, 0.5896, 0.972, 0.5896, 0.972, 0.5389, 0.2713, 0.6423, 0.2713, 0.5916, 0.3223, 0.5916, 0.6476, 0.9118, 0.6476, 0.8611, 0.4344, 0.9118, 0.6466, 0.8601, 0.4334, 0.9107, 0.4334, 0.8601, 0.05305, 0.5926, 0.002002, 0.6433, 0.05305, 0.6433, 0.8098, 0.6463, 0.7588, 0.8581, 0.8098, 0.8581, 0.001001, 0.6423, 0.001001, 0.5916, 0.05205, 0.5916, 0.7578, 0.6453, 0.8088, 0.6453, 0.7578, 0.8571, 0.5425, 0.9386, 0.7558, 0.9148, 0.7558, 0.9386, 0.4575, 0.3768, 0.4334, 0.3768, 0.4334, 0.4275, 0.4605, 0.4275, 0.4605, 0.3768, 0.4845, 0.3768, 0.5415, 0.9138, 0.5415, 0.9376, 0.7548, 0.9138, 0.8929, 0.4275, 0.8929, 0.2158, 0.9169, 0.2158, 0.2142, 0.8601, 0.001001, 0.9107, 0.001001, 0.8601, 0.8098, 0.4285, 0.7588, 0.4285, 0.8098, 0.2168, 0.05506, 0.6423, 0.1061, 0.5916, 0.05506, 0.5916, 0.8669, 0.9118, 0.972, 0.8611, 0.972, 0.9118, 0.8639, 0.6463, 0.8128, 0.8581, 0.8639, 0.8581, 0.002002, 0.5359, 0.2152, 0.4315, 0.2152, 0.5359, 0.7558, 0.3778, 0.7558, 0.4285, 0.7047, 0.4285, 0.05205, 0.6453, 0.001001, 0.6453, 0.001001, 0.696, 0.8118, 0.6453, 0.8629, 0.6453, 0.8118, 0.8571, 0.7548, 0.9406, 0.5415, 0.9406, 0.5415, 0.9644, 0.8929, 0.6423, 0.8929, 0.4305, 0.9169, 0.4305, 0.2172, 0.8064, 0.2172, 0.8571, 0.4304, 0.8064, 0.5115, 0.3231, 0.4875, 0.3231, 0.4875, 0.3738, 0.9439, 0.6453, 0.8929, 0.6453, 0.8929, 0.7497, 0.001001, 0.4305, 0.001001, 0.5349, 0.2142, 0.4305, 0.7578, 0.6423, 0.7578, 0.4305, 0.8088, 0.4305, 0.7558, 0.7537, 0.7047, 0.8044, 0.7558, 0.8044, 0.6476, 0.8044, 0.6476, 0.7537, 0.4344, 0.8044, 0.6466, 0.7527, 0.4334, 0.8034, 0.4334, 0.7527, 0.1061, 0.6453, 0.05506, 0.6453, 0.05506, 0.696, 0.7558, 0.8074, 0.7558, 0.8581, 0.7047, 0.8581, 0.7578, 0.4275, 0.8088, 0.2158, 0.7578, 0.2158, 0.4314, 0.7537, 0.4314, 0.8044, 0.2182, 0.8044, 0.4304, 0.7527, 0.2172, 0.7527, 0.2172, 0.8034, 0.7578, 0.001001, 0.8088, 0.001001, 0.7578, 0.2128, 0.1091, 0.6423, 0.1602, 0.5916, 0.1091, 0.5916, 0.2142, 0.7527, 0.001001, 0.7527, 0.001001, 0.8034, 0.2152, 0.5926, 0.2152, 0.6433, 0.1642, 0.6433, 0.2142, 0.5916, 0.1632, 0.5916, 0.1632, 0.6423, 0.7558, 0.7507, 0.7047, 0.7507, 0.7558, 0.5389, 0.7037, 0.7497, 0.7548, 0.5379, 0.7037, 0.5379, 0.7558, 0.3241, 0.7558, 0.3748, 0.7047, 0.3748, 0.4334, 0.699, 0.4334, 0.7497, 0.6466, 0.699, 0.9199, 0.2128, 0.9199, 0.001001, 0.9439, 0.001001, 0.7588, 0.9386, 0.972, 0.9386, 0.972, 0.9148, 0.4304, 0.699, 0.2172, 0.699, 0.2172, 0.7497, 0.1091, 0.696, 0.1602, 0.6453, 0.1091, 0.6453, 0.5425, 0.2138, 0.5936, 0.2138, 0.5936, 0.002002, 0.7037, 0.2128, 0.7548, 0.001001, 0.7037, 0.001001, 0.2142, 0.6453, 0.1632, 0.6453, 0.1632, 0.696, 0.6496, 0.3738, 0.6496, 0.3231, 0.7007, 0.3231, 0.7037, 0.3738, 0.7548, 0.3231, 0.7037, 0.3231, 0.001001, 0.7497, 0.001001, 0.699, 0.2142, 0.699, 0.9199, 0.4275, 0.9439, 0.2158, 0.9199, 0.2158, 0.971, 0.9138, 0.7578, 0.9376, 0.7578, 0.9138, 0.7017, 0.3778, 0.6507, 0.4285, 0.7017, 0.4285, 0.4344, 0.697, 0.6476, 0.697, 0.6476, 0.6463, 0.3263, 0.6433, 0.5395, 0.5926, 0.5395, 0.6433, 0.9439, 0.7527, 0.8929, 0.7527, 0.8929, 0.8571, 0.6496, 0.4275, 0.6496, 0.3768, 0.7007, 0.3768, 0.4334, 0.696, 0.4334, 0.6453, 0.6466, 0.6453, 0.5145, 0.3738, 0.5145, 0.3231, 0.5385, 0.3231, 0.6496, 0.001001, 0.7007, 0.001001, 0.6496, 0.2128, 0.8629, 0.8601, 0.6496, 0.8601, 0.6496, 0.8839, 0.9469, 0.8571, 0.9469, 0.6453, 0.9575, 0.6453, 0.7037, 0.4275, 0.7037, 0.3768, 0.7548, 0.3768, 0.3253, 0.5916, 0.3253, 0.6423, 0.5385, 0.5916, 0.5956, 0.5349, 0.6466, 0.3231, 0.5956, 0.3231, 0.6496, 0.8034, 0.7007, 0.7527, 0.6496, 0.7527, 0.2142, 0.3231, 0.001001, 0.4275, 0.001001, 0.3231, 0.6466, 0.5379, 0.5415, 0.6423, 0.5415, 0.5379, 0.6476, 0.002002, 0.6476, 0.2138, 0.5966, 0.2138, 0.7037, 0.8034, 0.7548, 0.7527, 0.7037, 0.7527, 0.5956, 0.001001, 0.6466, 0.001001, 0.5956, 0.2128, 0.5385, 0.5379, 0.3253, 0.5886, 0.3253, 0.5379, 0.7007, 0.8064, 0.6496, 0.8064, 0.6496, 0.8571, 0.7037, 0.8571, 0.7037, 0.8064, 0.7548, 0.8064, 0.5926, 0.3231, 0.5415, 0.3231, 0.5415, 0.5349, 0.2142, 0.9674, 0.001001, 0.9913, 0.001001, 0.9674, 0.4575, 0.3231, 0.4334, 0.3231, 0.4334, 0.3738, 0.9199, 0.5886, 0.9199, 0.5379, 0.971, 0.5379, 0.5415, 0.2128, 0.5415, 0.001001, 0.5926, 0.001001, 0.971, 0.8601, 0.8659, 0.9107, 0.8659, 0.8601, 0.4605, 0.3738, 0.4845, 0.3231, 0.4605, 0.3231, 0.4314, 0.9923, 0.4314, 0.9684, 0.2182, 0.9923, 0.002002, 0.9654, 0.2152, 0.9654, 0.2152, 0.9416, 0.9605, 0.6453, 0.971, 0.6453, 0.9605, 0.8571, 0.9787, 0.7537, 0.975, 0.9654, 0.9787, 0.9654, 0.6466, 0.9809, 0.4334, 0.9809, 0.4334, 0.9846, 0.5395, 0.2168, 0.4344, 0.3211, 0.5395, 0.3211, 0.5395, 0.002002, 0.4344, 0.2138, 0.5395, 0.2138, 0.4334, 0.001001, 0.5385, 0.001001, 0.4334, 0.2128, 0.4334, 0.3201, 0.4334, 0.2158, 0.5385, 0.2158, 0.2172, 0.4812, 0.2172, 0.4305, 0.4304, 0.4305, 0.8118, 0.2128, 0.8118, 0.001001, 0.8629, 0.001001, 0.4314, 0.5359, 0.4314, 0.4852, 0.2182, 0.5359, 0.4304, 0.4842, 0.2172, 0.5349, 0.2172, 0.4842, 0.9199, 0.6423, 0.9199, 0.5916, 0.9439, 0.5916, 0.2172, 0.9674, 0.2172, 0.9913, 0.4304, 0.9674, 0.974, 0.3201, 0.974, 0.2158, 0.998, 0.2158, 0.2142, 0.9406, 0.001001, 0.9644, 0.001001, 0.9406, 0.974, 0.3231, 0.9845, 0.3231, 0.974, 0.5349, 0.6466, 0.9876, 0.4334, 0.9876, 0.4334, 0.9913, 0.974, 0.9644, 0.974, 0.7527, 0.9777, 0.7527, 0.2152, 0.9953, 0.2152, 0.999, 0.002002, 0.999, 0.2142, 0.9943, 0.001001, 0.9943, 0.001001, 0.998])
me_spikeplant01_reference.materials.append(mat_spikeplant01)
me_spikeplant01_reference.use_remesh_fix_poles = True
me_spikeplant01_reference.use_remesh_preserve_attributes = False
me_spikeplant01_reference.use_mirror_vertex_groups = False
me_spikeplant01_reference.update()
me_spikeplant01_reference.normals_split_custom_set([tuple(v) for v in zip(*[iter([0.3672, 0.8392, -0.4011, 0.4106, 0.8355, -0.3651, 0.4106, 0.8355, -0.3651, 0.4527, 0.8292, -0.328, 0.4106, 0.8355, -0.3651, 0.4106, 0.8355, -0.3651, -0.731, -0.2985, 0.6136, -0.8092, -0.3392, 0.4798, -0.8473, -0.13, 0.5149, -0.8473, -0.13, 0.5149, -0.8092, -0.3392, 0.4798, -0.8648, -0.3701, 0.3393, -0.8648, -0.3701, 0.3393, -0.8092, -0.3392, 0.4798, -0.7344, -0.5306, 0.4231, -0.7344, -0.5306, 0.4231, -0.8092, -0.3392, 0.4798, -0.731, -0.2985, 0.6136, 0.8334, 0.42, -0.3591, 0.8334, 0.4209, -0.3582, 0.8333, 0.4218, -0.3574, 0.8335, 0.4191, -0.3601, 0.8334, 0.4209, -0.3582, 0.8334, 0.42, -0.3591, 0.5116, 0.5903, -0.6244, 0.5116, 0.5903, -0.6244, 0.4878, 0.6167, -0.6179, 0.5348, 0.5631, -0.63, 0.5116, 0.5903, -0.6244, 0.5116, 0.5903, -0.6244, 0.1908, -0.7096, -0.6783, 0.01034, -0.6945, -0.7194, 0.01036, -0.6945, -0.7194, -0.1365, -0.6674, -0.7321, 0.01036, -0.6945, -0.7194, 0.01034, -0.6945, -0.7194, -0.1365, -0.6674, -0.7321, -0.1365, -0.6674, -0.7321, 0.01036, -0.6945, -0.7194, -0.1023, -0.6784, -0.7275, -0.1365, -0.6674, -0.7321, -0.1365, -0.6674, -0.7321, 0.2784, 0.0309, 0.96, 0.2645, -0.1906, 0.9454, -0.09343, -0.4141, 0.9054, 0.2645, -0.1906, 0.9454, 0.2784, 0.0309, 0.96, 0.4013, 0.0388, 0.9151, 0.4013, 0.0388, 0.9151, 0.2784, 0.0309, 0.96, 0.2784, 0.2507, 0.9272, 0.2784, 0.2507, 0.9272, 0.2784, 0.0309, 0.96, -0.09253, 0.005928, 0.9957, 0.2784, 0.2507, 0.9272, -0.09253, 0.005928, 0.9957, -0.07475, 0.4222, 0.9034, -0.2898, 0.4979, 0.8174, -0.07475, 0.4222, 0.9034, -0.09253, 0.005928, 0.9957, 0.2784, 0.0309, 0.96, -0.09343, -0.4141, 0.9054, -0.09253, 0.005928, 0.9957, -0.3131, -0.5192, 0.7952, -0.09253, 0.005928, 0.9957, -0.09343, -0.4141, 0.9054, 0.02108, -0.902, -0.4311, 0.02109, -0.902, -0.4311, 0.1547, -0.8982, -0.4114, -0.1129, -0.8894, -0.443, 0.02109, -0.902, -0.4311, 0.02108, -0.902, -0.4311, -0.2152, 0.9011, -0.3764, -0.6461, 0.5963, -0.4763, -0.1629, 0.9068, -0.3888, -0.6679, 0.5819, -0.464, -0.6461, 0.5963, -0.4763, -0.2152, 0.9011, -0.3764, -0.6679, 0.5819, -0.464, -0.8904, 0.1203, -0.4389, -0.6461, 0.5963, -0.4763, -0.8908, 0.1253, -0.4369, -0.6461, 0.5963, -0.4763, -0.8904, 0.1203, -0.4389, 0.4888, -0.5976, -0.6356, 0.5868, -0.55, -0.5943, 0.5868, -0.55, -0.5943, 0.5868, -0.55, -0.5943, 0.5868, -0.55, -0.5943, 0.6768, -0.4949, -0.545, 0.2524, -0.8607, 0.4421, -0.1761, -0.8695, 0.4615, -0.2004, -0.742, 0.6398, -0.2004, -0.742, 0.6398, -0.1761, -0.8695, 0.4615, -0.5699, -0.7197, 0.3964, -0.5699, -0.7197, 0.3964, -0.1761, -0.8695, 0.4615, -0.1451, -0.9515, 0.2712, -0.1451, -0.9515, 0.2712, -0.1761, -0.8695, 0.4615, 0.2524, -0.8607, 0.4421, 0.8329, 0.396, -0.3865, 0.4555, 0.759, -0.4652, 0.8335, 0.3944, -0.3869, 0.4781, 0.7572, -0.445, 0.4555, 0.759, -0.4652, 0.8329, 0.396, -0.3865, 0.4781, 0.7572, -0.445, -0.05058, 0.9092, -0.4132, 0.4555, 0.759, -0.4652, -0.1015, 0.8942, -0.436, 0.4555, 0.759, -0.4652, -0.05058, 0.9092, -0.4132, -0.6609, -0.2548, -0.7059, -0.6393, -0.2795, -0.7163, -0.6394, -0.2794, -0.7163, -0.6171, -0.3037, -0.7259, -0.6394, -0.2794, -0.7163, -0.6393, -0.2795, -0.7163, 0.2227, 0.742, -0.6323, 0.04553, 0.7401, -0.6709, 0.04552, 0.7401, -0.671, -0.02894, 0.746, -0.6653, 0.04552, 0.7401, -0.671, 0.04553, 0.7401, -0.6709, -0.02894, 0.746, -0.6653, -0.02894, 0.746, -0.6653, 0.04552, 0.7401, -0.671, 0.07564, 0.7689, -0.6348, -0.02894, 0.746, -0.6653, -0.02894, 0.746, -0.6653, -0.6778, -0.3904, -0.6231, -0.6778, -0.3904, -0.6231, -0.6836, -0.4707, -0.5579, -0.6647, -0.3059, -0.6816, -0.6778, -0.3904, -0.6231, -0.6778, -0.3904, -0.6231, -0.2236, -0.8501, -0.4768, -0.1192, -0.8719, -0.4749, -0.1192, -0.8719, -0.4749, -0.1038, -0.7959, -0.5965, -0.1192, -0.8719, -0.4749, -0.1192, -0.8719, -0.4749, -0.1038, -0.7959, -0.5965, -0.1039, -0.7959, -0.5965, -0.1192, -0.8719, -0.4749, -0.1908, -0.6821, -0.7059, -0.1039, -0.7959, -0.5965, -0.1038, -0.7959, -0.5965, 0.7061, -0.3397, -0.6213, 0.6947, -0.2499, -0.6744, 0.6948, -0.2499, -0.6744, 0.5592, -0.3004, -0.7727, 0.6948, -0.2499, -0.6744, 0.6947, -0.2499, -0.6744, 0.5592, -0.3004, -0.7727, 0.5592, -0.3004, -0.7727, 0.6948, -0.2499, -0.6744, 0.4222, -0.4324, -0.7967, 0.5592, -0.3004, -0.7727, 0.5592, -0.3004, -0.7727, -0.6595, 0.1979, -0.7252, -0.6191, 0.2715, -0.7369, -0.6193, 0.2712, -0.7369, -0.6429, 0.2295, -0.7308, -0.6193, 0.2712, -0.7369, -0.6191, 0.2715, -0.7369, -0.6429, 0.2295, -0.7308, -0.6429, 0.2295, -0.7308, -0.6193, 0.2712, -0.7369, -0.7, 0.112, -0.7053, -0.6429, 0.2295, -0.7308, -0.6429, 0.2295, -0.7308, 0.1347, -0.2548, 0.9576, -0.005696, -0.21, 0.9777, -0.2912, 0.1195, 0.9492, -0.005696, -0.21, 0.9777, 0.1347, -0.2548, 0.9576, 0.1622, -0.3547, 0.9208, 0.1622, -0.3547, 0.9208, 0.1347, -0.2548, 0.9576, 0.2706, -0.2935, 0.9169, 0.2706, -0.2935, 0.9169, 0.1347, -0.2548, 0.9576, 0.05581, -0.005684, 0.9984, 0.2706, -0.2935, 0.9169, 0.05581, -0.005684, 0.9984, 0.3856, -0.1267, 0.9139, 0.0005672, 0.1521, 0.9884, 0.3856, -0.1267, 0.9139, 0.05581, -0.005684, 0.9984, 0.0005672, 0.1521, 0.9884, 0.05581, -0.005684, 0.9984, -0.2912, 0.1195, 0.9492, 0.1347, -0.2548, 0.9576, -0.2912, 0.1195, 0.9492, 0.05581, -0.005684, 0.9984, 0.1516, 0.6829, -0.7146, 0.1516, 0.6829, -0.7146, 0.03368, 0.774, -0.6322, 0.2651, 0.572, -0.7762, 0.1516, 0.6829, -0.7146, 0.1516, 0.6829, -0.7146, 0.7629, 0.2406, -0.6, 0.7629, 0.2408, -0.6, 0.7623, 0.3265, -0.5589, 0.7566, 0.1527, -0.6357, 0.7629, 0.2408, -0.6, 0.7629, 0.2406, -0.6, 0.4377, 0.7303, -0.5245, 0.4375, 0.7309, -0.5239, 0.4333, 0.74, -0.5145, 0.442, 0.7206, -0.5342, 0.4375, 0.7309, -0.5239, 0.4377, 0.7303, -0.5245, -0.6148, 0.452, 0.6463, -0.6148, 0.452, 0.6463, -0.7009, 0.3885, 0.5982, -0.5203, 0.5093, 0.6855, -0.6148, 0.452, 0.6463, -0.6148, 0.452, 0.6463, -0.3232, -0.6609, 0.6773, -0.3232, -0.6609, 0.6773, -0.1216, -0.6536, 0.747, -0.5101, -0.6382, 0.5767, -0.3232, -0.6609, 0.6773, -0.3232, -0.6609, 0.6773, 0.511, -0.6411, -0.5726, 0.511, -0.6411, -0.5726, 0.5285, -0.633, -0.5657, 0.4933, -0.6489, -0.5793, 0.511, -0.6411, -0.5726, 0.511, -0.6411, -0.5726, -0.5662, -0.289, -0.7719, -0.5662, -0.289, -0.7719, -0.5542, -0.3767, -0.7423, -0.5733, -0.1989, -0.7948, -0.5662, -0.289, -0.7719, -0.5662, -0.289, -0.7719, 0.1618, -0.3772, 0.9119, 0.2158, 0.01813, 0.9763, -0.1393, -0.6412, 0.7547, 0.4374, 0.0436, 0.8982, 0.2158, 0.01813, 0.9763, 0.1618, -0.3772, 0.9119, 0.2346, 0.3955, 0.888, 0.2158, 0.01813, 0.9763, 0.4374, 0.0436, 0.8982, 0.004355, 0.6174, 0.7867, 0.2158, 0.01813, 0.9763, 0.2346, 0.3955, 0.888, 0.9085, -0.08676, -0.4088, 0.8742, 0.08382, -0.4783, 0.8742, 0.08383, -0.4783, 0.8091, 0.2515, -0.5311, 0.8742, 0.08383, -0.4783, 0.8742, 0.08382, -0.4783, 0.6025, -0.6672, 0.4379, 0.6766, -0.588, 0.4432, 0.7177, -0.601, 0.3517, 0.7177, -0.601, 0.3517, 0.6766, -0.588, 0.4432, 0.7425, -0.5021, 0.4433, 0.7425, -0.5021, 0.4433, 0.6766, -0.588, 0.4432, 0.6276, -0.5685, 0.5318, 0.6276, -0.5685, 0.5318, 0.6766, -0.588, 0.4432, 0.6025, -0.6672, 0.4379, 0.08445, -0.7441, -0.6627, -0.1986, -0.5732, -0.795, -0.1958, -0.03429, -0.98, -0.4673, -0.04296, -0.883, -0.1958, -0.03429, -0.98, -0.1986, -0.5732, -0.795, -0.1264, 0.5314, -0.8376, -0.1958, -0.03429, -0.98, -0.4673, -0.04296, -0.883, 0.2078, 0.7203, -0.6618, -0.1958, -0.03429, -0.98, -0.1264, 0.5314, -0.8376, -0.3917, -0.753, 0.5287, -0.399, -0.8087, 0.4321, -0.4851, -0.7626, 0.4278, -0.4851, -0.7626, 0.4278, -0.399, -0.8087, 0.4321, -0.402, -0.8533, 0.332, -0.402, -0.8533, 0.332, -0.399, -0.8087, 0.4321, -0.3094, -0.847, 0.4323, -0.3094, -0.847, 0.4323, -0.399, -0.8087, 0.4321, -0.3917, -0.753, 0.5287, 0.6068, 0.1435, 0.7818, 0.6068, 0.1435, 0.7818, 0.6404, 0.1898, 0.7442, 0.6068, 0.1435, 0.7818, 0.6068, 0.1435, 0.7818, 0.494, 0.001522, 0.8694, 0.6068, 0.1435, 0.7818, 0.494, 0.001522, 0.8694, 0.494, 0.001529, 0.8695, 0.4089, -0.0935, 0.9078, 0.494, 0.001529, 0.8695, 0.494, 0.001522, 0.8694, -0.286, 0.6514, -0.7027, -0.1864, 0.6106, -0.7697, -0.1864, 0.6106, -0.7697, -0.1694, 0.5305, -0.8306, -0.1864, 0.6106, -0.7697, -0.1864, 0.6106, -0.7697, -0.1694, 0.5305, -0.8306, -0.1694, 0.5305, -0.8306, -0.1864, 0.6106, -0.7697, -0.2536, 0.4966, -0.8301, -0.1694, 0.5305, -0.8306, -0.1694, 0.5305, -0.8306, -0.5038, -0.4806, 0.7178, -0.5862, -0.2947, 0.7547, -0.4093, 0.2201, 0.8855, -0.7039, 0.01403, 0.7101, -0.4093, 0.2201, 0.8855, -0.5862, -0.2947, 0.7547, -0.7039, 0.01403, 0.7101, -0.5799, 0.3218, 0.7484, -0.4093, 0.2201, 0.8855, -0.6432, 0.3638, 0.6737, -0.5799, 0.3218, 0.7484, -0.7039, 0.01403, 0.7101, -0.3918, 0.593, 0.7035, -0.5799, 0.3218, 0.7484, -0.6432, 0.3638, 0.6737, -0.5799, 0.3218, 0.7484, -0.3918, 0.593, 0.7035, -0.105, 0.6651, 0.7393, -0.5799, 0.3218, 0.7484, -0.105, 0.6651, 0.7393, -0.4093, 0.2201, 0.8855, 0.08266, 0.7046, 0.7048, -0.4093, 0.2201, 0.8855, -0.105, 0.6651, 0.7393, -0.2385, -0.1693, 0.9563, -0.2809, -0.01645, 0.9596, -0.01785, 0.2941, 0.9556, -0.2809, -0.01645, 0.9596, -0.2385, -0.1693, 0.9563, -0.4212, -0.2841, 0.8613, -0.4212, -0.2841, 0.8613, -0.2385, -0.1693, 0.9563, -0.1911, -0.3147, 0.9297, -0.1911, -0.3147, 0.9297, -0.2385, -0.1693, 0.9563, 0.07818, -0.03514, 0.9963, -0.1911, -0.3147, 0.9297, 0.07818, -0.03514, 0.9963, 0.1651, -0.3611, 0.9178, 0.1914, -0.03007, 0.981, 0.1651, -0.3611, 0.9178, 0.07818, -0.03514, 0.9963, 0.1914, -0.03007, 0.981, 0.07818, -0.03514, 0.9963, -0.01785, 0.2941, 0.9556, -0.2385, -0.1693, 0.9563, -0.01785, 0.2941, 0.9556, 0.07818, -0.03514, 0.9963, 0.3322, 0.319, 0.8876, 0.2488, 0.003051, 0.9686, 0.1808, 0.07372, 0.9807, 0.1808, 0.07372, 0.9807, 0.2488, 0.003051, 0.9686, -0.04145, -0.2157, 0.9756, 0.1808, 0.07372, 0.9807, -0.04145, -0.2157, 0.9756, -0.04771, -0.2081, 0.9769, -0.1289, -0.266, 0.9553, -0.04771, -0.2081, 0.9769, -0.04145, -0.2157, 0.9756, -0.1289, -0.266, 0.9553, -0.05396, -0.2006, 0.9782, -0.04771, -0.2081, 0.9769, -0.04771, -0.2081, 0.9769, -0.05396, -0.2006, 0.9782, 0.1107, 0.1441, 0.9833, -0.04771, -0.2081, 0.9769, 0.1107, 0.1441, 0.9833, 0.1808, 0.07372, 0.9807, 0.1866, 0.4542, 0.8711, 0.1808, 0.07372, 0.9807, 0.1107, 0.1441, 0.9833, 0.1866, 0.4542, 0.8711, 0.3322, 0.319, 0.8876, 0.1808, 0.07372, 0.9807, 0.3487, 0.3448, 0.8715, 0.3322, 0.319, 0.8876, 0.1866, 0.4542, 0.8711, 0.4645, 0.1712, 0.8689, 0.3322, 0.319, 0.8876, 0.3487, 0.3448, 0.8715, 0.3322, 0.319, 0.8876, 0.4645, 0.1712, 0.8689, 0.2488, 0.003051, 0.9686, 0.09076, -0.8288, 0.5521, 0.1967, -0.8015, 0.5648, 0.2361, -0.895, 0.3785, 0.2361, -0.895, 0.3785, 0.1967, -0.8015, 0.5648, 0.3005, -0.7644, 0.5705, 0.3005, -0.7644, 0.5705, 0.1967, -0.8015, 0.5648, 0.1479, -0.6707, 0.7268, 0.1479, -0.6707, 0.7268, 0.1967, -0.8015, 0.5648, 0.09076, -0.8288, 0.5521, 0.6392, -0.3452, -0.6872, 0.6092, -0.3737, -0.6994, 0.6093, -0.3737, -0.6994, 0.5781, -0.4016, -0.7103, 0.6093, -0.3737, -0.6994, 0.6092, -0.3737, -0.6994, -0.5777, 0.6268, -0.5229, -0.619, 0.5617, -0.5489, -0.6189, 0.5618, -0.5489, -0.6189, 0.5618, -0.5489, -0.619, 0.5617, -0.5489, -0.6561, 0.493, -0.5713, 0.0267, -0.1021, 0.9944, 0.07752, -0.04425, 0.996, 0.4413, -0.3255, 0.8363, 0.4413, -0.3255, 0.8363, 0.07752, -0.04425, 0.996, 0.1263, 0.01208, 0.9919, 0.1263, 0.01208, 0.9919, 0.07752, -0.04425, 0.996, -0.3054, 0.2482, 0.9193, -0.3054, 0.2482, 0.9193, 0.07752, -0.04425, 0.996, 0.0267, -0.1021, 0.9944, 0.5376, 0.6997, -0.4705, 0.6152, 0.6385, -0.4624, 0.6152, 0.6385, -0.4624, 0.5754, 0.5881, -0.5684, 0.6152, 0.6385, -0.4624, 0.6152, 0.6385, -0.4624, 0.5754, 0.5881, -0.5684, 0.5754, 0.5881, -0.5684, 0.6152, 0.6385, -0.4624, 0.4485, 0.5896, -0.6717, 0.5754, 0.5881, -0.5684, 0.5754, 0.5881, -0.5684, -0.05382, -0.4827, -0.8741, -0.2161, -0.5622, -0.7983, -0.2161, -0.5622, -0.7983, -0.3701, -0.62, -0.6918, -0.2161, -0.5622, -0.7983, -0.2161, -0.5622, -0.7983, 0.6758, 0.06658, 0.7341, 0.6609, 0.05629, 0.7483, 0.7289, -0.2281, 0.6455, 0.7289, -0.2281, 0.6455, 0.6609, 0.05629, 0.7483, 0.6454, 0.04591, 0.7624, 0.6454, 0.04591, 0.7624, 0.6609, 0.05629, 0.7483, 0.5292, 0.3353, 0.7794, 0.5292, 0.3353, 0.7794, 0.6609, 0.05629, 0.7483, 0.6758, 0.06658, 0.7341, 0.07388, -0.621, -0.7804, 0.1619, -0.6309, -0.7588, 0.162, -0.6309, -0.7588, 0.237, -0.6877, -0.6862, 0.162, -0.6309, -0.7588, 0.1619, -0.6309, -0.7588, 0.237, -0.6877, -0.6862, 0.237, -0.6877, -0.6862, 0.162, -0.6309, -0.7588, 0.2241, -0.7366, -0.6381, 0.237, -0.6877, -0.6862, 0.237, -0.6877, -0.6862, -0.6224, 0.4663, -0.6287, -0.6937, 0.4104, -0.5919, -0.6937, 0.4104, -0.5919, -0.6937, 0.4104, -0.5919, -0.6937, 0.4104, -0.5919, -0.7584, 0.3507, -0.5495, 0.6837, -0.4761, -0.553, 0.679, -0.3997, -0.6158, 0.679, -0.3997, -0.6158, 0.6675, -0.3195, -0.6726, 0.679, -0.3997, -0.6158, 0.679, -0.3997, -0.6158, -0.3585, 0.6362, 0.6832, 0.002107, 0.6751, 0.7378, 0.001453, 0.6248, 0.7808, 0.001453, 0.6248, 0.7808, 0.002107, 0.6751, 0.7378, 0.3622, 0.6232, 0.6931, 0.3622, 0.6232, 0.6931, 0.002107, 0.6751, 0.7378, 0.002768, 0.7221, 0.6918, 0.002768, 0.7221, 0.6918, 0.002107, 0.6751, 0.7378, -0.3585, 0.6362, 0.6832, -0.672, 0.5063, 0.5404, -0.667, 0.4976, 0.5545, -0.5176, 0.6599, 0.5447, -0.5176, 0.6599, 0.5447, -0.667, 0.4976, 0.5545, -0.6617, 0.4888, 0.5685, -0.6617, 0.4888, 0.5685, -0.667, 0.4976, 0.5545, -0.784, 0.311, 0.5373, -0.784, 0.311, 0.5373, -0.667, 0.4976, 0.5545, -0.672, 0.5063, 0.5404, -0.3798, -0.3874, -0.84, -0.5373, -0.336, -0.7736, -0.5373, -0.336, -0.7736, -0.6776, -0.2739, -0.6825, -0.5373, -0.336, -0.7736, -0.5373, -0.336, -0.7736, -0.02767, -0.6243, 0.7807, 0.2824, -0.2728, 0.9197, 0.1754, -0.2085, 0.9622, 0.1754, -0.2085, 0.9622, 0.2824, -0.2728, 0.9197, 0.5245, 0.1429, 0.8394, 0.5245, 0.1429, 0.8394, 0.2824, -0.2728, 0.9197, 0.3829, -0.3316, 0.8622, 0.3829, -0.3316, 0.8622, 0.2824, -0.2728, 0.9197, -0.02767, -0.6243, 0.7807, -0.9064, 0.009293, -0.4223, -0.8656, -0.07271, -0.4955, -0.8656, -0.07272, -0.4955, -0.8656, -0.07272, -0.4955, -0.8656, -0.07271, -0.4955, -0.7709, -0.07334, -0.6327, -0.8656, -0.07272, -0.4955, -0.7709, -0.07334, -0.6327, -0.7709, -0.07335, -0.6327, -0.7189, 0.008001, -0.6951, -0.7709, -0.07335, -0.6327, -0.7709, -0.07334, -0.6327, -0.5484, 0.4082, -0.7298, -0.5342, 0.3174, -0.7835, -0.5342, 0.3174, -0.7835, -0.514, 0.223, -0.8283, -0.5342, 0.3174, -0.7835, -0.5342, 0.3174, -0.7835, -0.0527, -0.6024, 0.7965, -0.1562, -0.5948, 0.7885, -0.177, -0.4413, 0.8797, -0.177, -0.4413, 0.8797, -0.1562, -0.5948, 0.7885, -0.2579, -0.5807, 0.7722, -0.2579, -0.5807, 0.7722, -0.1562, -0.5948, 0.7885, -0.1304, -0.7292, 0.6717, -0.1304, -0.7292, 0.6717, -0.1562, -0.5948, 0.7885, -0.0527, -0.6024, 0.7965, 0.8812, 0.1347, -0.4531, 0.8894, 0.08863, -0.4485, 0.8894, 0.08862, -0.4485, 0.8894, 0.08862, -0.4485, 0.8894, 0.08863, -0.4485, 0.9233, 0.08427, -0.3746, 0.8894, 0.08862, -0.4485, 0.9233, 0.08427, -0.3746, 0.9233, 0.08427, -0.3746, 0.9445, 0.1256, -0.3036, 0.9233, 0.08427, -0.3746, 0.9233, 0.08427, -0.3746, -0.79, -0.195, -0.5812, -0.8005, -0.1913, -0.568, -0.8004, -0.1914, -0.5681, -0.8106, -0.1877, -0.5548, -0.8004, -0.1914, -0.5681, -0.8005, -0.1913, -0.568, 0.5965, -0.4597, 0.6579, 0.7492, -0.3933, 0.533, 0.6172, -0.605, 0.5031, 0.6172, -0.605, 0.5031, 0.7492, -0.3933, 0.533, 0.8633, -0.3151, 0.3943, 0.8633, -0.3151, 0.3943, 0.7492, -0.3933, 0.533, 0.8321, -0.1639, 0.5299, 0.8321, -0.1639, 0.5299, 0.7492, -0.3933, 0.533, 0.5965, -0.4597, 0.6579, -0.5996, 0.1301, 0.7896, -0.6267, 0.05302, 0.7774, -0.6267, 0.05301, 0.7774, -0.6267, 0.05301, 0.7774, -0.6267, 0.05302, 0.7774, -0.6919, -0.1023, 0.7147, -0.6267, 0.05301, 0.7774, -0.6919, -0.1023, 0.7147, -0.6919, -0.1023, 0.7147, -0.7274, -0.1791, 0.6625, -0.6919, -0.1023, 0.7147, -0.6919, -0.1023, 0.7147, -0.3352, 0.845, -0.4166, -0.2653, 0.8577, -0.4403, -0.2654, 0.8577, -0.4403, -0.2654, 0.8577, -0.4403, -0.2653, 0.8577, -0.4403, -0.194, 0.8656, -0.4616, -0.7031, 0.3652, -0.6102, -0.6995, 0.353, -0.6214, -0.6996, 0.3533, -0.6211, -0.6958, 0.3411, -0.632, -0.6996, 0.3533, -0.6211, -0.6995, 0.353, -0.6214, 0.01074, 0.8175, -0.5758, 0.04454, 0.8235, -0.5656, 0.04466, 0.8235, -0.5655, 0.07846, 0.8284, -0.5546, 0.04466, 0.8235, -0.5655, 0.04454, 0.8235, -0.5656, 0.6827, -0.3379, -0.6478, 0.6773, -0.2672, -0.6855, 0.6773, -0.2672, -0.6855, 0.6675, -0.1947, -0.7187, 0.6773, -0.2672, -0.6855, 0.6773, -0.2672, -0.6855, -0.3617, 0.4798, 0.7994, -0.1035, 0.5067, 0.8559, -0.08898, 0.4196, 0.9033, -0.08898, 0.4196, 0.9033, -0.1035, 0.5067, 0.8559, 0.1621, 0.4978, 0.852, 0.1621, 0.4978, 0.852, -0.1035, 0.5067, 0.8559, -0.1167, 0.5876, 0.8007, -0.1167, 0.5876, 0.8007, -0.1035, 0.5067, 0.8559, -0.3617, 0.4798, 0.7994, 0.432, -0.1762, 0.8845, 0.3924, -0.2119, 0.8951, 0.2488, -0.0871, 0.9646, 0.2488, -0.0871, 0.9646, 0.3924, -0.2119, 0.8951, 0.3515, -0.2471, 0.903, 0.3515, -0.2471, 0.903, 0.3924, -0.2119, 0.8951, 0.5194, -0.3274, 0.7893, 0.5194, -0.3274, 0.7893, 0.3924, -0.2119, 0.8951, 0.432, -0.1762, 0.8845, -0.7613, 0.5228, -0.3835, -0.761, 0.519, -0.3892, -0.761, 0.519, -0.3893, -0.7607, 0.5153, -0.3948, -0.761, 0.519, -0.3893, -0.761, 0.519, -0.3892, 0.2093, -0.5649, -0.7982, 0.1198, -0.5593, -0.8203, 0.1784, -0.6086, -0.7732, 0.1784, -0.6086, -0.7732, 0.1198, -0.5593, -0.8203, 0.1377, -0.3511, -0.9261, 0.1784, -0.6086, -0.7732, 0.1377, -0.3511, -0.9261, 0.268, -0.4859, -0.8319, 0.268, -0.4859, -0.8319, 0.1377, -0.3511, -0.9261, 0.3021, -0.1588, -0.94, 0.268, -0.4859, -0.8319, 0.3021, -0.1588, -0.94, 0.4374, -0.2612, -0.8605, 0.4965, -0.2231, -0.8389, 0.4374, -0.2612, -0.8605, 0.3021, -0.1588, -0.94, -0.1246, -0.8862, -0.4463, -0.1634, -0.8877, -0.4304, -0.6332, -0.6045, -0.4834, -0.6378, -0.6216, -0.4547, -0.6332, -0.6045, -0.4834, -0.1634, -0.8877, -0.4304, -0.9108, -0.1372, -0.3894, -0.6332, -0.6045, -0.4834, -0.6378, -0.6216, -0.4547, -0.9123, -0.08157, -0.4013, -0.6332, -0.6045, -0.4834, -0.9108, -0.1372, -0.3894, 0.6838, 0.5813, 0.4409, 0.6056, 0.6595, 0.4452, 0.6142, 0.6826, 0.396, 0.6142, 0.6826, 0.396, 0.6056, 0.6595, 0.4452, 0.5201, 0.7296, 0.444, 0.5201, 0.7296, 0.444, 0.6056, 0.6595, 0.4452, 0.5951, 0.6342, 0.4936, 0.5951, 0.6342, 0.4936, 0.6056, 0.6595, 0.4452, 0.6838, 0.5813, 0.4409, -0.6013, 0.2578, -0.7563, -0.6342, 0.2035, -0.7459, -0.6342, 0.2035, -0.7459, -0.6342, 0.2035, -0.7459, -0.6342, 0.2035, -0.7459, -0.5462, 0.3096, -0.7784, -0.6342, 0.2035, -0.7459, -0.5462, 0.3096, -0.7784, -0.5462, 0.3096, -0.7784, -0.3291, 0.5161, -0.7908, -0.5462, 0.3096, -0.7784, -0.5462, 0.3096, -0.7784, -0.3291, 0.5161, -0.7908, -0.3291, 0.5161, -0.7908, -0.5462, 0.3096, -0.7784, -0.2503, 0.5697, -0.7828, -0.3291, 0.5161, -0.7908, -0.3291, 0.5161, -0.7908, 0.1198, -0.5592, -0.8203, 0.0, 0.0, -0.98, 0.1378, -0.3511, -0.9261, 0.0, 0.0, -0.9261, -3.561e-06, -0.1993, -0.9799, 0.3021, -0.1588, -0.9399, 1.555e-05, -0.1993, -0.9799, 0.0, 0.0, -0.9981, 0.3021, -0.1588, -0.94])] * 3)])
arm_spikeplant01_qc_skeleton = bpy.data.armatures.new('spikeplant01.qc_skeleton')  # bones are not reproduced

# ---- objects
ob_spikeplant01_qc_skeleton = bpy.data.objects.new('spikeplant01.qc_skeleton', arm_spikeplant01_qc_skeleton)
ob_spikeplant01_reference = bpy.data.objects.new('spikeplant01_reference', me_spikeplant01_reference)

# ---- transforms, parenting, visibility, modifiers, constraints
ob_spikeplant01_qc_skeleton.location = (0.0, 0.0, 0.0)
ob_spikeplant01_qc_skeleton.show_in_front = True
ob_spikeplant01_qc_skeleton.lineart.crease_threshold = 0.0
ob_spikeplant01_reference.parent = ob_spikeplant01_qc_skeleton
ob_spikeplant01_reference.location = (0.0, 0.0, 0.0)
ob_spikeplant01_reference.lineart.crease_threshold = 0.0
_vg = ob_spikeplant01_reference.vertex_groups.new(name='static_prop')
_vg.add([0, 1, 2, 3, 4, 5, 6, 7, 8, 9, 10, 11, 12, 13, 14, 15, 16, 17, 18, 19, 20, 21, 22, 23, 24, 25, 26, 27, 28, 29, 30, 31, 32, 33, 34, 35, 36, 37, 38, 39, 40, 41, 42, 43, 44, 45, 46, 47, 48, 49, 50, 51, 52, 53, 54, 55, 56, 57, 58, 59, 60, 61, 62, 63, 64, 65, 66, 67, 68, 69, 70, 71, 72, 73, 74, 75, 76, 77, 78, 79, 80, 81, 82, 83, 84, 85, 86, 87, 88, 89, 90, 91, 92, 93, 94, 95, 96, 97, 98, 99, 100, 101, 102, 103, 104, 105, 106, 107, 108, 109, 110, 111, 112, 113, 114, 115, 116, 117, 118, 119, 120, 121, 122, 123, 124, 125, 126, 127, 128, 129, 130, 131, 132, 133, 134, 135, 136, 137, 138, 139, 140, 141, 142, 143, 144, 145, 146, 147, 148, 149, 150, 151, 152, 153, 154, 155, 156, 157, 158, 159, 160, 161, 162, 163, 164, 165, 166, 167, 168, 169, 170, 171, 172], 1.0, 'REPLACE')
_m = ob_spikeplant01_reference.modifiers.new('Armature', 'ARMATURE')
_m.object = ob_spikeplant01_qc_skeleton

# ---- collection membership
scene.collection.objects.link(ob_spikeplant01_qc_skeleton)
scene.collection.objects.link(ob_spikeplant01_reference)
col_spikeplant01.objects.link(ob_spikeplant01_qc_skeleton)
col_spikeplant01.objects.link(ob_spikeplant01_reference)

# ---- scene / render settings (as saved in the file)
scene.frame_start = 1; scene.frame_end = 250; scene.frame_set(0)
scene.render.engine = 'BLENDER_EEVEE_NEXT'
scene.cycles.use_denoising = False
scene.cycles.samples = 128
scene.cycles.sampling_pattern = 'TABULATED_SOBOL'
scene.cycles.use_adaptive_sampling = False
scene.cycles.use_light_tree = False
scene.view_settings.view_transform = 'Filmic'
bpy.context.view_layer.update()

# ---- added for rendering (the .blend has no active camera and no usable light): camera, sun + grey world if the file has none
cam_auto = bpy.data.cameras.new('AutoCamera')
cam_auto.lens = 50.0
cam_auto.sensor_width = 36.0
cam_auto.clip_end = 2207.13
ob_auto_camera = bpy.data.objects.new('AutoCamera', cam_auto)
scene.collection.objects.link(ob_auto_camera)
ob_auto_camera.location = (134.715, -149.514, 125.441)
ob_auto_camera.rotation_euler = (1.09748, -7.21219e-08, 0.694738)
scene.camera = ob_auto_camera
light_auto_sun = bpy.data.lights.new('AutoSun', 'SUN')
light_auto_sun.energy = 3.0
light_auto_sun.angle = 0.0523599
ob_auto_sun = bpy.data.objects.new('AutoSun', light_auto_sun)
scene.collection.objects.link(ob_auto_sun)
ob_auto_sun.rotation_euler = (0.872665, 0.174533, 0.523599)
if scene.world is None:
    world_auto = bpy.data.worlds.new('AutoWorld')
    world_auto.color = (0.3, 0.3, 0.3)
    scene.world = world_auto
bpy.context.view_layer.update()
